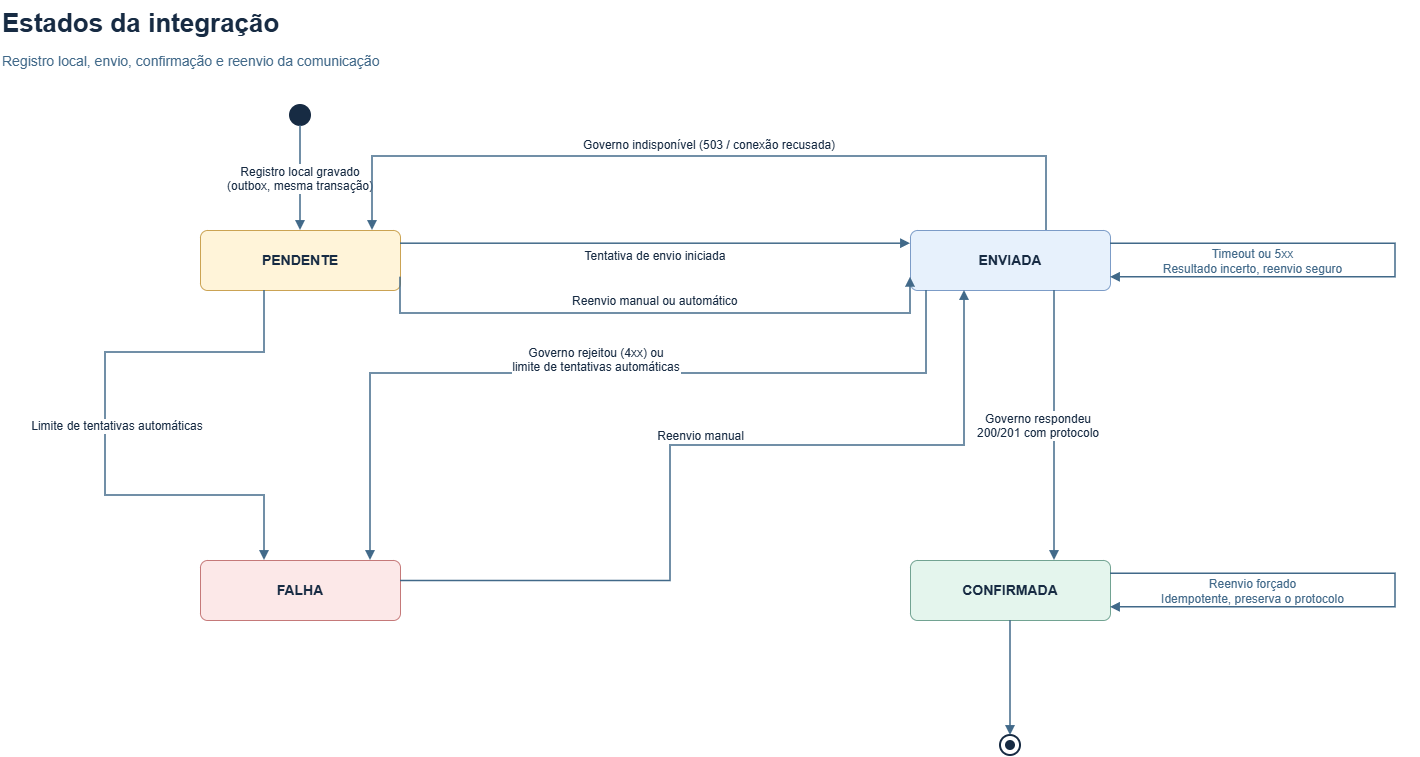

The diagram above was exported from draw.io. Its source (the exported page's mxGraphModel, read from the mxfile embedded in the PNG):
<mxGraphModel dx="2049" dy="1219" grid="1" gridSize="10" guides="1" tooltips="1" connect="1" arrows="1" fold="1" page="1" pageScale="1" pageWidth="827" pageHeight="1169" math="0" shadow="0">
  <root>
    <mxCell id="0" />
    <mxCell id="1" parent="0" />
    <mxCell id="MZ3x3S4fAZnwuv51E_Lw-1" parent="1" style="fontFamily=Arial;fontColor=#172B43;fontSize=14;whiteSpace=wrap;html=0;text;strokeColor=none;fillColor=none;align=left;verticalAlign=middle;fontSize=26;fontColor=#172B43;fontStyle=1;" value="Estados da integração" vertex="1">
      <mxGeometry height="45" width="1420" x="580" y="540" as="geometry" />
    </mxCell>
    <mxCell id="MZ3x3S4fAZnwuv51E_Lw-2" parent="1" style="fontFamily=Arial;fontColor=#172B43;fontSize=14;whiteSpace=wrap;html=0;text;strokeColor=none;fillColor=none;align=left;verticalAlign=middle;fontSize=14;fontColor=#416989;fontStyle=0;" value="Registro local, envio, confirmação e reenvio da comunicação" vertex="1">
      <mxGeometry height="26" width="1420" x="580" y="588" as="geometry" />
    </mxCell>
    <mxCell id="MZ3x3S4fAZnwuv51E_Lw-3" parent="1" style="fontFamily=Arial;fontColor=#172B43;fontSize=14;whiteSpace=wrap;html=0;ellipse;aspect=fixed;strokeWidth=2;strokeColor=#172B43;fillColor=#172B43;" value="" vertex="1">
      <mxGeometry height="20" width="20" x="870" y="645" as="geometry" />
    </mxCell>
    <mxCell id="MZ3x3S4fAZnwuv51E_Lw-4" parent="1" style="fontFamily=Arial;fontColor=#172B43;fontSize=14;whiteSpace=wrap;html=0;ellipse;aspect=fixed;strokeWidth=2;strokeColor=#172B43;fillColor=#FFFFFF;" value="" vertex="1">
      <mxGeometry height="20" width="20" x="1580" y="1275" as="geometry" />
    </mxCell>
    <mxCell id="MZ3x3S4fAZnwuv51E_Lw-5" parent="1" style="fontFamily=Arial;fontColor=#172B43;fontSize=14;whiteSpace=wrap;html=0;ellipse;strokeColor=none;fillColor=#172B43;" value="" vertex="1">
      <mxGeometry height="10" width="10" x="1585" y="1280" as="geometry" />
    </mxCell>
    <mxCell id="MZ3x3S4fAZnwuv51E_Lw-6" parent="1" style="fontFamily=Arial;fontColor=#172B43;fontSize=14;whiteSpace=wrap;html=0;rounded=1;arcSize=12;fillColor=#FFF4D9;strokeColor=#CBA353;spacing=7;fontStyle=1;" value="PENDENTE" vertex="1">
      <mxGeometry height="60" width="200" x="780" y="770" as="geometry" />
    </mxCell>
    <mxCell id="MZ3x3S4fAZnwuv51E_Lw-7" parent="1" style="fontFamily=Arial;fontColor=#172B43;fontSize=14;whiteSpace=wrap;html=0;rounded=1;arcSize=12;fillColor=#E7F1FC;strokeColor=#7C9CC7;spacing=7;fontStyle=1;" value="ENVIADA" vertex="1">
      <mxGeometry height="60" width="200" x="1490" y="770" as="geometry" />
    </mxCell>
    <mxCell id="MZ3x3S4fAZnwuv51E_Lw-8" parent="1" style="fontFamily=Arial;fontColor=#172B43;fontSize=14;whiteSpace=wrap;html=0;rounded=1;arcSize=12;fillColor=#FCE8E8;strokeColor=#C57979;spacing=7;fontStyle=1;" value="FALHA" vertex="1">
      <mxGeometry height="60" width="200" x="780" y="1100" as="geometry" />
    </mxCell>
    <mxCell id="MZ3x3S4fAZnwuv51E_Lw-9" parent="1" style="fontFamily=Arial;fontColor=#172B43;fontSize=14;whiteSpace=wrap;html=0;rounded=1;arcSize=12;fillColor=#E4F5ED;strokeColor=#72A392;spacing=7;fontStyle=1;" value="CONFIRMADA" vertex="1">
      <mxGeometry height="60" width="200" x="1490" y="1100" as="geometry" />
    </mxCell>
    <mxCell id="MZ3x3S4fAZnwuv51E_Lw-10" edge="1" parent="1" source="MZ3x3S4fAZnwuv51E_Lw-3" style="fontFamily=Arial;fontSize=12;fontColor=#172B43;labelBackgroundColor=#FFFFFF;strokeColor=#416989;strokeWidth=1.5;endArrow=block;endFill=1;exitX=0.5;exitY=1;entryX=0.5;entryY=0;exitPerimeter=0;entryPerimeter=0;edgeStyle=segmentEdgeStyle;rounded=0;" target="MZ3x3S4fAZnwuv51E_Lw-6" value="Registro local gravado&#10;(outbox, mesma transação)">
      <mxGeometry relative="1" as="geometry" />
    </mxCell>
    <mxCell id="MZ3x3S4fAZnwuv51E_Lw-11" edge="1" parent="1" source="MZ3x3S4fAZnwuv51E_Lw-6" style="fontFamily=Arial;fontSize=12;fontColor=#172B43;labelBackgroundColor=#FFFFFF;strokeColor=#416989;strokeWidth=1.5;endArrow=block;endFill=1;exitX=1;exitY=0.22;entryX=0;entryY=0.22;exitPerimeter=0;entryPerimeter=0;edgeStyle=segmentEdgeStyle;rounded=0;" target="MZ3x3S4fAZnwuv51E_Lw-7" value="Tentativa de envio iniciada">
      <mxGeometry relative="1" y="-12" as="geometry" />
    </mxCell>
    <mxCell id="MZ3x3S4fAZnwuv51E_Lw-12" edge="1" parent="1" source="MZ3x3S4fAZnwuv51E_Lw-6" style="fontFamily=Arial;fontSize=12;fontColor=#172B43;labelBackgroundColor=#FFFFFF;strokeColor=#416989;strokeWidth=1.5;endArrow=block;endFill=1;exitX=1;exitY=0.78;entryX=0;entryY=0.78;exitPerimeter=0;entryPerimeter=0;edgeStyle=segmentEdgeStyle;rounded=0;" target="MZ3x3S4fAZnwuv51E_Lw-7" value="Reenvio manual ou automático">
      <mxGeometry relative="1" y="13" as="geometry">
        <Array as="points">
          <mxPoint x="1030" y="853" />
          <mxPoint x="1440" y="853" />
        </Array>
      </mxGeometry>
    </mxCell>
    <mxCell id="MZ3x3S4fAZnwuv51E_Lw-13" edge="1" parent="1" source="MZ3x3S4fAZnwuv51E_Lw-7" style="fontFamily=Arial;fontSize=12;fontColor=#172B43;labelBackgroundColor=#FFFFFF;strokeColor=#416989;strokeWidth=1.5;endArrow=block;endFill=1;exitX=0.68;exitY=0;entryX=0.86;entryY=0;exitPerimeter=0;entryPerimeter=0;edgeStyle=segmentEdgeStyle;rounded=0;" target="MZ3x3S4fAZnwuv51E_Lw-6" value="Governo indisponível (503 / conexão recusada)">
      <mxGeometry relative="1" y="-12" as="geometry">
        <Array as="points">
          <mxPoint x="1626" y="696" />
          <mxPoint x="952" y="696" />
        </Array>
      </mxGeometry>
    </mxCell>
    <mxCell id="MZ3x3S4fAZnwuv51E_Lw-14" edge="1" parent="1" source="MZ3x3S4fAZnwuv51E_Lw-6" style="fontFamily=Arial;fontSize=12;fontColor=#172B43;labelBackgroundColor=#FFFFFF;strokeColor=#416989;strokeWidth=1.5;endArrow=block;endFill=1;exitX=0.32;exitY=1;entryX=0.32;entryY=0;exitPerimeter=0;entryPerimeter=0;edgeStyle=segmentEdgeStyle;rounded=0;" target="MZ3x3S4fAZnwuv51E_Lw-8" value="Limite de tentativas automáticas">
      <mxGeometry relative="1" y="12" as="geometry">
        <Array as="points">
          <mxPoint x="685" y="892" />
          <mxPoint x="685" y="1035" />
        </Array>
      </mxGeometry>
    </mxCell>
    <mxCell id="MZ3x3S4fAZnwuv51E_Lw-15" edge="1" parent="1" source="MZ3x3S4fAZnwuv51E_Lw-7" style="fontFamily=Arial;fontSize=12;fontColor=#172B43;labelBackgroundColor=#FFFFFF;strokeColor=#416989;strokeWidth=1.5;endArrow=block;endFill=1;exitX=0.08;exitY=1;entryX=0.85;entryY=0;exitPerimeter=0;entryPerimeter=0;edgeStyle=segmentEdgeStyle;rounded=0;" target="MZ3x3S4fAZnwuv51E_Lw-8" value="Governo rejeitou (4xx) ou&#10;limite de tentativas automáticas">
      <mxGeometry relative="1" y="-14" as="geometry">
        <Array as="points">
          <mxPoint x="1506" y="913" />
          <mxPoint x="950" y="913" />
        </Array>
      </mxGeometry>
    </mxCell>
    <mxCell id="MZ3x3S4fAZnwuv51E_Lw-16" edge="1" parent="1" source="MZ3x3S4fAZnwuv51E_Lw-8" style="fontFamily=Arial;fontSize=12;fontColor=#172B43;labelBackgroundColor=#FFFFFF;strokeColor=#416989;strokeWidth=1.5;endArrow=block;endFill=1;exitX=1;exitY=0.34;entryX=0.27;entryY=1;exitPerimeter=0;entryPerimeter=0;edgeStyle=segmentEdgeStyle;rounded=0;" target="MZ3x3S4fAZnwuv51E_Lw-7" value="Reenvio manual">
      <mxGeometry relative="1" x="0.02" y="10" as="geometry">
        <Array as="points">
          <mxPoint x="1250" y="1120" />
          <mxPoint x="1250" y="985" />
          <mxPoint x="1544" y="985" />
        </Array>
      </mxGeometry>
    </mxCell>
    <mxCell id="MZ3x3S4fAZnwuv51E_Lw-17" edge="1" parent="1" source="MZ3x3S4fAZnwuv51E_Lw-7" style="fontFamily=Arial;fontSize=12;fontColor=#172B43;labelBackgroundColor=#FFFFFF;strokeColor=#416989;strokeWidth=1.5;endArrow=block;endFill=1;exitX=0.72;exitY=1;entryX=0.72;entryY=0;exitPerimeter=0;entryPerimeter=0;edgeStyle=segmentEdgeStyle;rounded=0;" target="MZ3x3S4fAZnwuv51E_Lw-9" value="Governo respondeu&#10;200/201 com protocolo">
      <mxGeometry relative="1" y="-16" as="geometry" />
    </mxCell>
    <mxCell id="MZ3x3S4fAZnwuv51E_Lw-18" edge="1" parent="1" source="MZ3x3S4fAZnwuv51E_Lw-7" style="fontFamily=Arial;fontSize=12;fontColor=#172B43;labelBackgroundColor=#FFFFFF;strokeColor=#416989;strokeWidth=1.5;endArrow=block;endFill=1;exitX=1;exitY=0.22;entryX=1;entryY=0.78;exitPerimeter=0;entryPerimeter=0;edgeStyle=segmentEdgeStyle;rounded=0;" target="MZ3x3S4fAZnwuv51E_Lw-7" value="">
      <mxGeometry relative="1" as="geometry">
        <Array as="points">
          <mxPoint x="1975" y="783.2" />
          <mxPoint x="1975" y="816.8" />
        </Array>
      </mxGeometry>
    </mxCell>
    <mxCell id="MZ3x3S4fAZnwuv51E_Lw-19" parent="1" style="fontFamily=Arial;fontColor=#172B43;fontSize=14;whiteSpace=wrap;html=0;text;strokeColor=none;fillColor=none;align=center;verticalAlign=middle;fontSize=12;fontColor=#416989;fontStyle=0;" value="Timeout ou 5xx&#10;Resultado incerto, reenvio seguro" vertex="1">
      <mxGeometry height="34" width="263" x="1701" y="784" as="geometry" />
    </mxCell>
    <mxCell id="MZ3x3S4fAZnwuv51E_Lw-20" edge="1" parent="1" source="MZ3x3S4fAZnwuv51E_Lw-9" style="fontFamily=Arial;fontSize=12;fontColor=#172B43;labelBackgroundColor=#FFFFFF;strokeColor=#416989;strokeWidth=1.5;endArrow=block;endFill=1;exitX=1;exitY=0.22;entryX=1;entryY=0.78;exitPerimeter=0;entryPerimeter=0;edgeStyle=segmentEdgeStyle;rounded=0;" target="MZ3x3S4fAZnwuv51E_Lw-9" value="">
      <mxGeometry relative="1" as="geometry">
        <Array as="points">
          <mxPoint x="1975" y="1113.2" />
          <mxPoint x="1975" y="1146.8" />
        </Array>
      </mxGeometry>
    </mxCell>
    <mxCell id="MZ3x3S4fAZnwuv51E_Lw-21" parent="1" style="fontFamily=Arial;fontColor=#172B43;fontSize=14;whiteSpace=wrap;html=0;text;strokeColor=none;fillColor=none;align=center;verticalAlign=middle;fontSize=12;fontColor=#416989;fontStyle=0;" value="Reenvio forçado&#10;Idempotente, preserva o protocolo" vertex="1">
      <mxGeometry height="34" width="263" x="1701" y="1114" as="geometry" />
    </mxCell>
    <mxCell id="MZ3x3S4fAZnwuv51E_Lw-22" edge="1" parent="1" source="MZ3x3S4fAZnwuv51E_Lw-9" style="fontFamily=Arial;fontSize=12;fontColor=#172B43;labelBackgroundColor=#FFFFFF;strokeColor=#416989;strokeWidth=1.5;endArrow=block;endFill=1;exitX=0.5;exitY=1;entryX=0.5;entryY=0;exitPerimeter=0;entryPerimeter=0;edgeStyle=segmentEdgeStyle;rounded=0;" target="MZ3x3S4fAZnwuv51E_Lw-4" value="">
      <mxGeometry relative="1" as="geometry" />
    </mxCell>
  </root>
</mxGraphModel>